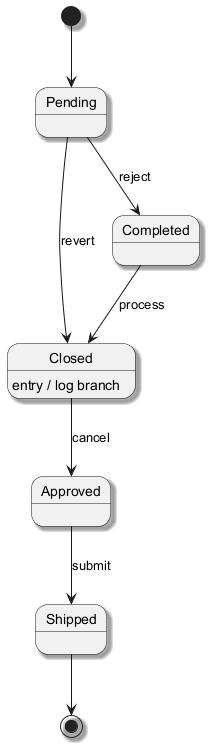

The diagram above was rendered by PlantUML. Its source (embedded in the PNG):
@startuml
skinparam backgroundColor #FFFFFF
skinparam classBackgroundColor #F1F8E9
skinparam classBorderColor #33691E
skinparam shadowing true
[*] --> Pending
Pending --> Completed : reject
Completed --> Closed : process
Closed --> Approved : cancel
Closed : entry / log branch
Approved --> Shipped : submit
Pending --> Closed : revert
Shipped --> [*]
@enduml